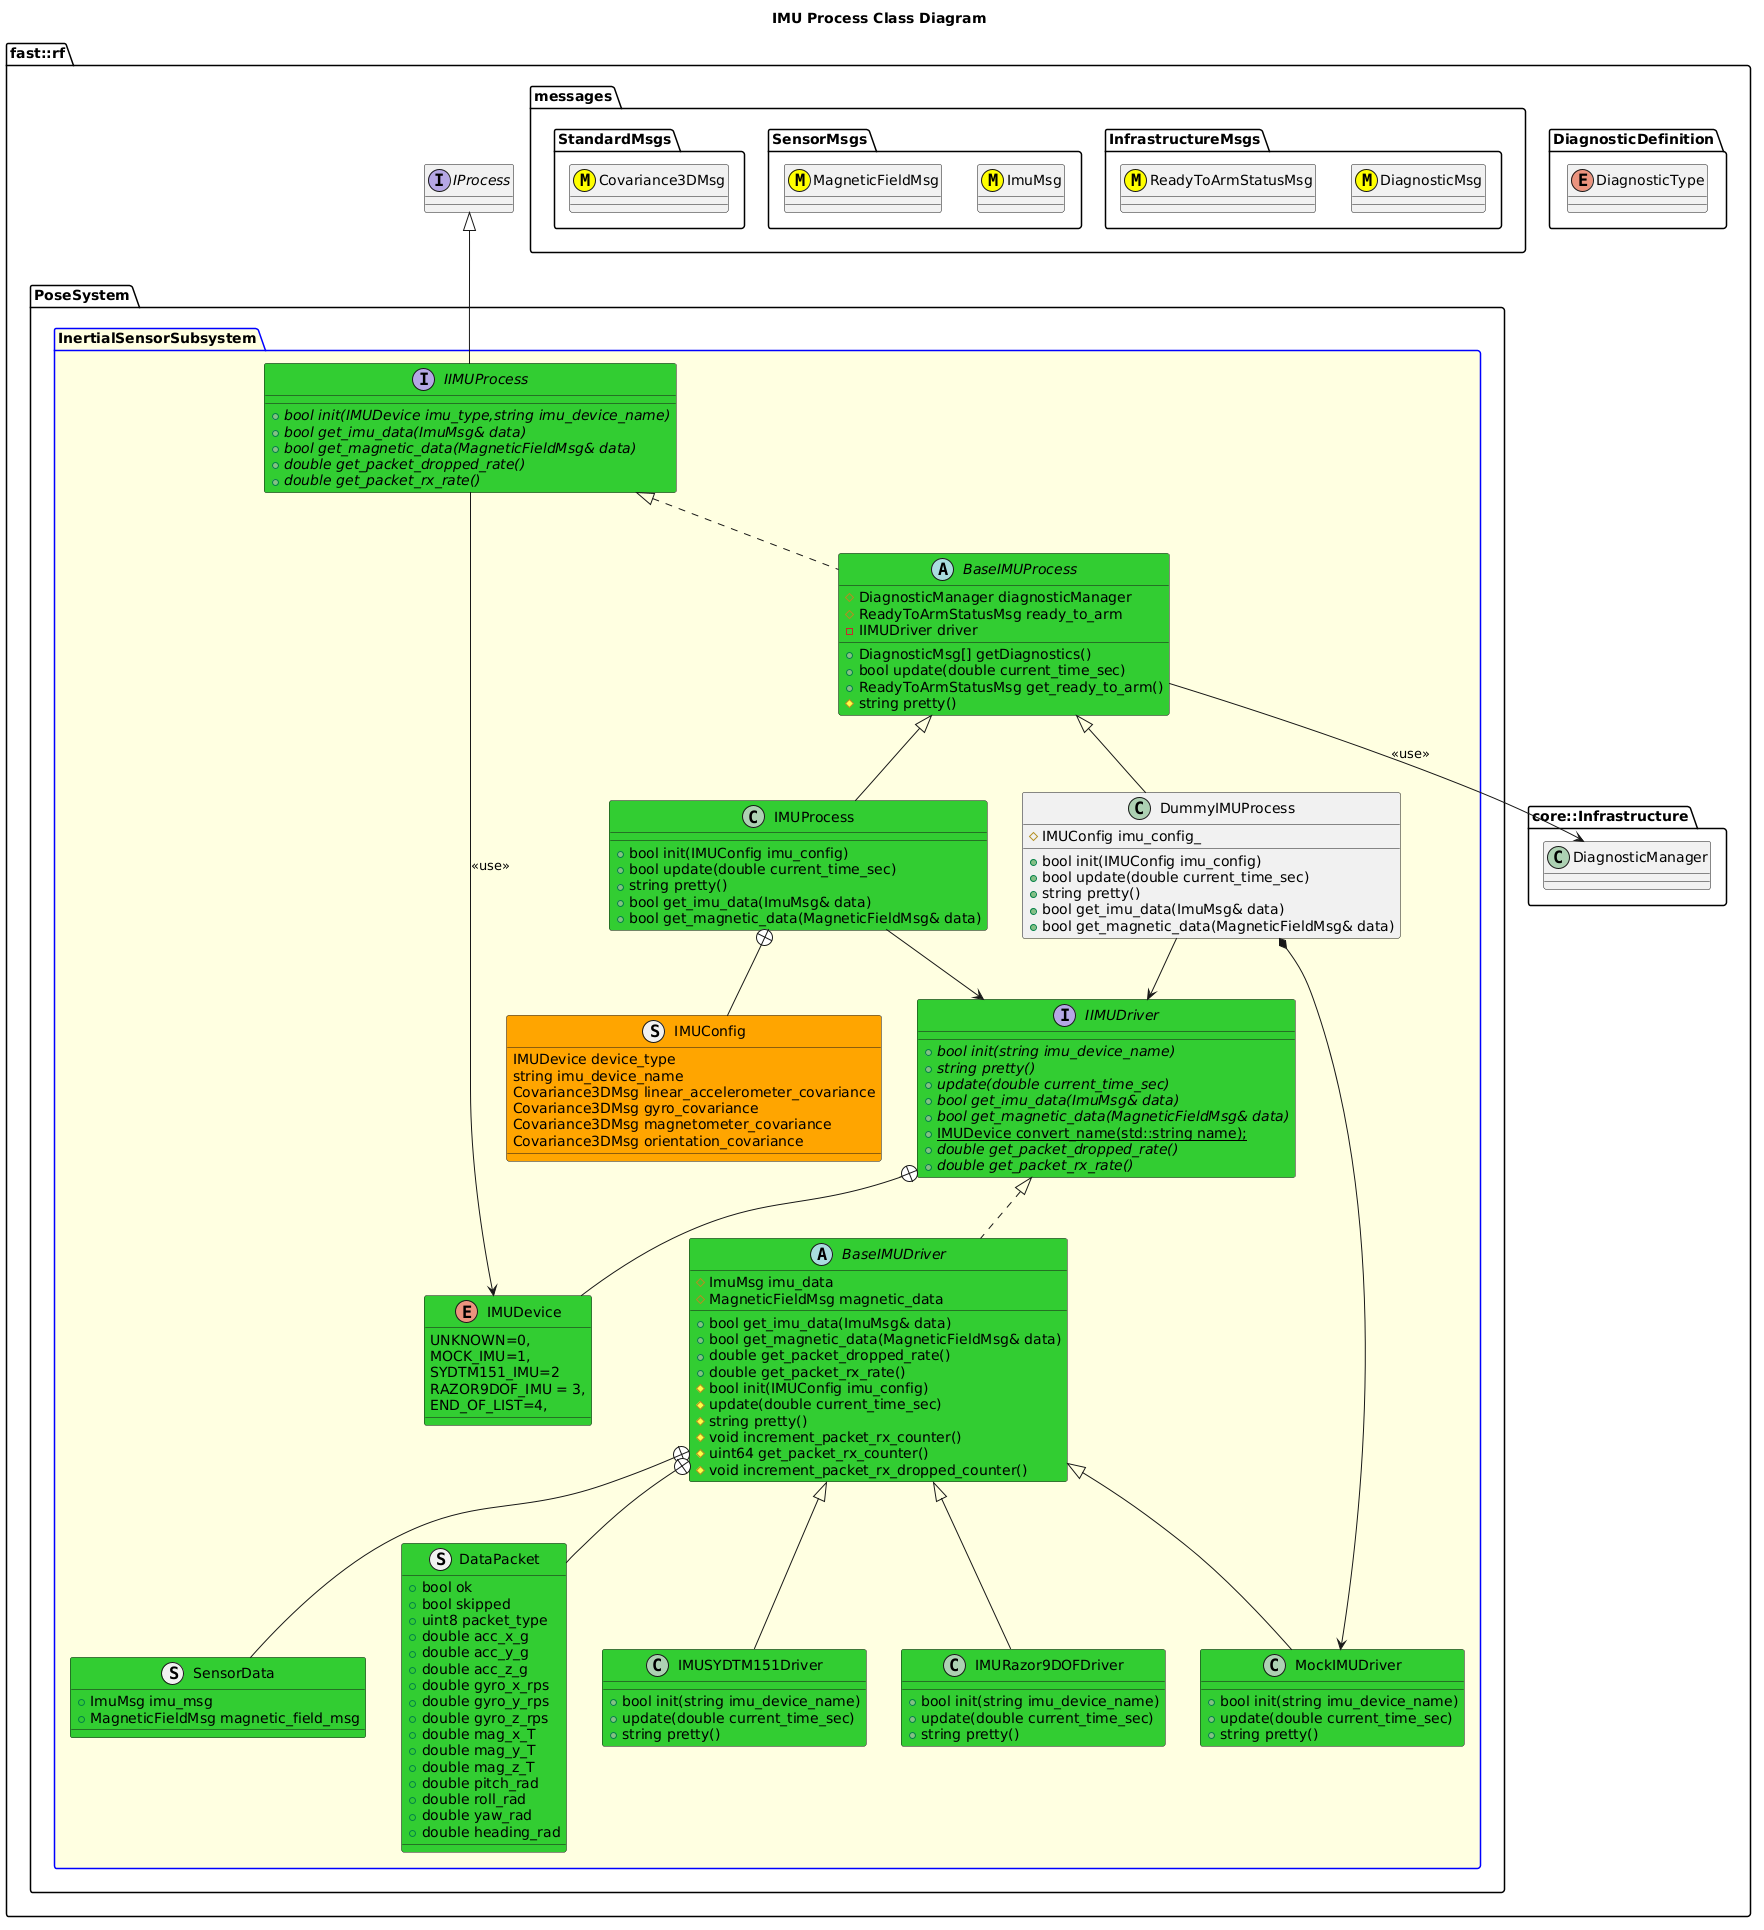

The diagram above was rendered by PlantUML. Its source (embedded in the PNG):
@startuml
title IMU Process Class Diagram

namespace fast::rf {
  namespace DiagnosticDefinition {
    enum DiagnosticType
  }
  namespace messages {
    namespace InfrastructureMsgs {
      class DiagnosticMsg <<(M,#FFFF00)>>
      class ReadyToArmStatusMsg <<(M,#FFFF00)>>
    }
    namespace SensorMsgs {
      class ImuMsg <<(M,#FFFF00)>>
      class MagneticFieldMsg <<(M,#FFFF00)>>
    }
    namespace StandardMsgs {
      class Covariance3DMsg <<(M,#FFFF00)>>
    }
  }
  namespace core::Infrastructure {
    class DiagnosticManager
  }
  interface IProcess
  namespace PoseSystem {
    package InertialSensorSubsystem #LightYellow;line:blue {
        interface IIMUProcess #LimeGreen {
          +{abstract} bool init(IMUDevice imu_type,string imu_device_name)
          +{abstract} bool get_imu_data(ImuMsg& data)
          +{abstract} bool get_magnetic_data(MagneticFieldMsg& data)
          +{abstract} double get_packet_dropped_rate()
          +{abstract} double get_packet_rx_rate()
        }
        IIMUProcess -up-|> IProcess
        IIMUProcess --> IMUDevice: <<use>>
        
        abstract BaseIMUProcess #LimeGreen {
          +DiagnosticMsg[] getDiagnostics()
          +bool update(double current_time_sec)
          +ReadyToArmStatusMsg get_ready_to_arm()
          #string pretty()
          #DiagnosticManager diagnosticManager
          #ReadyToArmStatusMsg ready_to_arm
          -IIMUDriver driver

        }
        BaseIMUProcess .up.|> IIMUProcess
        BaseIMUProcess --> DiagnosticManager: <<use>>

        enum IMUDevice #LimeGreen {
          UNKNOWN=0,
          MOCK_IMU=1,
          SYDTM151_IMU=2
          RAZOR9DOF_IMU = 3,
          END_OF_LIST=4,
        }
        interface IIMUDriver #LimeGreen {
          +{abstract} bool init(string imu_device_name)
          +{abstract} string pretty()
          +{abstract} update(double current_time_sec)
          +{abstract}  bool get_imu_data(ImuMsg& data)
          +{abstract} bool get_magnetic_data(MagneticFieldMsg& data)
          +{static} IMUDevice convert_name(std::string name);
          +{abstract} double get_packet_dropped_rate()
          +{abstract} double get_packet_rx_rate()
        }
        IIMUDriver +-- IMUDevice
        struct SensorData #LimeGreen {
          +ImuMsg imu_msg
          +MagneticFieldMsg magnetic_field_msg
        }
        struct DataPacket #LimeGreen {
            +bool ok
            +bool skipped
            +uint8 packet_type
            +double acc_x_g
            +double acc_y_g
            +double acc_z_g
            +double gyro_x_rps
            +double gyro_y_rps
            +double gyro_z_rps
            +double mag_x_T
            +double mag_y_T
            +double mag_z_T
            +double pitch_rad
            +double roll_rad
            +double yaw_rad
            +double heading_rad
        }
        abstract BaseIMUDriver #LimeGreen {
          +bool get_imu_data(ImuMsg& data)
          +bool get_magnetic_data(MagneticFieldMsg& data)
          +double get_packet_dropped_rate()
          +double get_packet_rx_rate()
          #bool init(IMUConfig imu_config)
          #update(double current_time_sec)
          #string pretty()
          #void increment_packet_rx_counter()
          #uint64 get_packet_rx_counter()
          #void increment_packet_rx_dropped_counter()
          #ImuMsg imu_data
          #MagneticFieldMsg magnetic_data
        }
        BaseIMUDriver .up.|> IIMUDriver
        BaseIMUDriver +-- SensorData
        BaseIMUDriver +-- DataPacket

        class MockIMUDriver #LimeGreen {
           +bool init(string imu_device_name)
           +update(double current_time_sec)
           +string pretty()
           
        }
        MockIMUDriver -up-|> BaseIMUDriver

        class IMUSYDTM151Driver #LimeGreen {
           +bool init(string imu_device_name)
           +update(double current_time_sec)
           +string pretty()
        }
        IMUSYDTM151Driver -up-|> BaseIMUDriver
        class IMURazor9DOFDriver #LimeGreen {
           +bool init(string imu_device_name)
           +update(double current_time_sec)
           +string pretty()
        }
        IMURazor9DOFDriver -up-|> BaseIMUDriver
        class IMUProcess #LimeGreen {
          +bool init(IMUConfig imu_config)
          +bool update(double current_time_sec)
          +string pretty()
          +bool get_imu_data(ImuMsg& data)
          +bool get_magnetic_data(MagneticFieldMsg& data)
          
        }
        struct IMUConfig #Orange {
          IMUDevice device_type
          string imu_device_name
          Covariance3DMsg linear_accelerometer_covariance
          Covariance3DMsg gyro_covariance
          Covariance3DMsg magnetometer_covariance
          Covariance3DMsg orientation_covariance
        }
        IMUProcess +-- IMUConfig
        IMUProcess -up-|> BaseIMUProcess
        IMUProcess --> IIMUDriver
        class DummyIMUProcess {
          +bool init(IMUConfig imu_config)
          +bool update(double current_time_sec)
          +string pretty()
          +bool get_imu_data(ImuMsg& data)
          +bool get_magnetic_data(MagneticFieldMsg& data)
          #IMUConfig imu_config_
        }
        DummyIMUProcess -up-|> BaseIMUProcess
        DummyIMUProcess --> IIMUDriver
        DummyIMUProcess *-> MockIMUDriver
    }
  }
}
@enduml